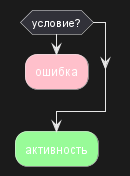

The diagram above was rendered by PlantUML. Its source (embedded in the PNG):
@startuml

if (условие?) then
  #pink :ошибка;
  detach

endif

#palegreen :активность;

@enduml